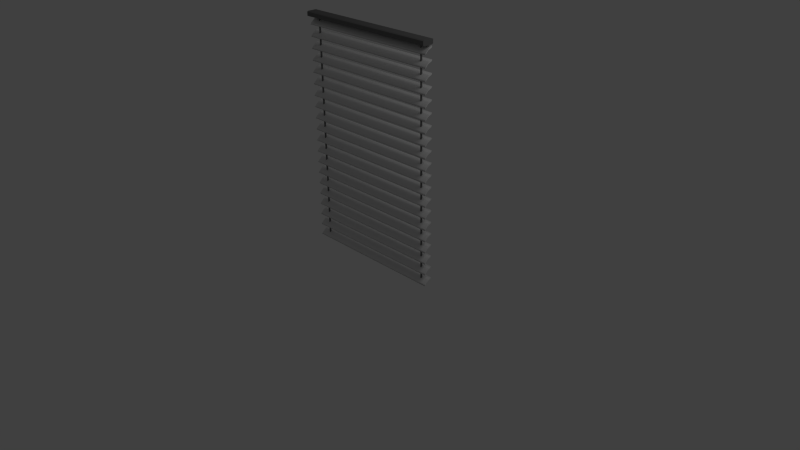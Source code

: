 # Source: Blinds.blend  (saved by Blender 2.72.0; exported with 4.5.12 LTS)
import bpy
from mathutils import Matrix  # noqa: F401  (used for matrix-valued properties, if any)

bpy.ops.wm.read_factory_settings(use_empty=True)
scene = bpy.context.scene
scene.name = 'Scene'

# ---- collections
col_collection_1 = bpy.data.collections.new('Collection 1'); scene.collection.children.link(col_collection_1)

# ---- materials (node trees are filled in below, after node groups)
mat_wood = bpy.data.materials.new('Wood')
mat_wood.alpha_threshold = 0.0
mat_wood.use_transparent_shadow = False
mat_wood.roughness = 0.5
mat_wood.line_color = (0.0, 0.0, 0.0, 1.0)
mat_grey_mid = bpy.data.materials.new('Grey_Mid')
mat_grey_mid.alpha_threshold = 0.0
mat_grey_mid.use_transparent_shadow = False
mat_grey_mid.diffuse_color = (0.1626, 0.1626, 0.1626, 1.0)
mat_grey_mid.roughness = 0.5
mat_grey_mid.line_color = (0.0, 0.0, 0.0, 1.0)

# ---- material node trees

# ---- world
world_world = bpy.data.worlds.new('World'); scene.world = world_world
world_world.color = (0.05088, 0.05088, 0.05088)
world_world.use_sun_shadow = False
world_world.sun_shadow_jitter_overblur = 0.0
world_world.cycles.sampling_method = 'MANUAL'
world_world.cycles.sample_map_resolution = 256

# ---- cameras
cam_camera = bpy.data.cameras.new('Camera')
cam_camera.clip_end = 100.0
cam_camera.lens = 35.0
cam_camera.sensor_width = 32.0
cam_camera.sensor_height = 18.0
cam_camera.ortho_scale = 7.314
cam_camera.dof.focus_distance = 0.0
cam_camera.dof.aperture_fstop = 128.0

# ---- lights
light_lamp = bpy.data.lights.new('Lamp', 'POINT')
light_lamp.transmission_factor = 0.0
light_lamp.cutoff_distance = 30.0
light_lamp.energy = 100.0
light_lamp.shadow_buffer_clip_start = 1.001
light_lamp.shadow_soft_size = 1.0
light_lamp.shadow_maximum_resolution = 0.006
light_lamp.use_absolute_resolution = True
light_lamp.cycles.use_multiple_importance_sampling = False

# ---- meshes
me_blinds = bpy.data.meshes.new('Blinds')
me_blinds.from_pydata([(0.9854, 0.02133, -0.04549), (0.9862, -0.04412, 0.05377), (-0.9862, -0.04412, 0.05377), (-0.9854, 0.02133, -0.04549), (0.9861, 0.04017, -0.0536), (0.9851, -0.02493, 0.04396), (-0.9851, -0.02493, 0.04396), (-0.9861, 0.04017, -0.0536), (0.9841, -0.0009841, 0.006559), (-0.9841, -0.0009841, 0.006559), (0.9849, 0.01781, -0.003672), (-0.9849, 0.01781, -0.003672), (0.9854, 0.1713, -0.04549), (0.9862, 0.1059, 0.05377), (-0.9862, 0.1059, 0.05377), (-0.9854, 0.1713, -0.04549), (0.9861, 0.1902, -0.0536), (0.9851, 0.1251, 0.04396), (-0.9851, 0.1251, 0.04396), (-0.9861, 0.1902, -0.0536), (0.9841, 0.149, 0.006559), (-0.9841, 0.149, 0.006559), (0.9849, 0.1678, -0.003672), (-0.9849, 0.1678, -0.003672), (0.9854, 0.3213, -0.04549), (0.9862, 0.2559, 0.05377), (-0.9862, 0.2559, 0.05377), (-0.9854, 0.3213, -0.04549), (0.9861, 0.3402, -0.0536), (0.9851, 0.2751, 0.04396), (-0.9851, 0.2751, 0.04396), (-0.9861, 0.3402, -0.0536), (0.9841, 0.299, 0.006559), (-0.9841, 0.299, 0.006559), (0.9849, 0.3178, -0.003672), (-0.9849, 0.3178, -0.003672), (0.9854, 0.4713, -0.04549), (0.9862, 0.4059, 0.05377), (-0.9862, 0.4059, 0.05377), (-0.9854, 0.4713, -0.04549), (0.9861, 0.4902, -0.0536), (0.9851, 0.4251, 0.04396), (-0.9851, 0.4251, 0.04396), (-0.9861, 0.4902, -0.0536), (0.9841, 0.449, 0.006559), (-0.9841, 0.449, 0.006559), (0.9849, 0.4678, -0.003672), (-0.9849, 0.4678, -0.003672), (0.9854, 0.6213, -0.04549), (0.9862, 0.5559, 0.05377), (-0.9862, 0.5559, 0.05377), (-0.9854, 0.6213, -0.04549), (0.9861, 0.6402, -0.0536), (0.9851, 0.5751, 0.04396), (-0.9851, 0.5751, 0.04396), (-0.9861, 0.6402, -0.0536), (0.9841, 0.599, 0.006559), (-0.9841, 0.599, 0.006559), (0.9849, 0.6178, -0.003672), (-0.9849, 0.6178, -0.003672), (0.9854, 0.7713, -0.04549), (0.9862, 0.7059, 0.05377), (-0.9862, 0.7059, 0.05377), (-0.9854, 0.7713, -0.04549), (0.9861, 0.7902, -0.0536), (0.9851, 0.7251, 0.04396), (-0.9851, 0.7251, 0.04396), (-0.9861, 0.7902, -0.0536), (0.9841, 0.749, 0.006559), (-0.9841, 0.749, 0.006559), (0.9849, 0.7678, -0.003672), (-0.9849, 0.7678, -0.003672), (0.9854, 0.9213, -0.04549), (0.9862, 0.8559, 0.05377), (-0.9862, 0.8559, 0.05377), (-0.9854, 0.9213, -0.04549), (0.9861, 0.9402, -0.0536), (0.9851, 0.8751, 0.04396), (-0.9851, 0.8751, 0.04396), (-0.9861, 0.9402, -0.0536), (0.9841, 0.899, 0.006559), (-0.9841, 0.899, 0.006559), (0.9849, 0.9178, -0.003672), (-0.9849, 0.9178, -0.003672), (0.9854, 1.071, -0.04549), (0.9862, 1.006, 0.05377), (-0.9862, 1.006, 0.05377), (-0.9854, 1.071, -0.04549), (0.9861, 1.09, -0.0536), (0.9851, 1.025, 0.04396), (-0.9851, 1.025, 0.04396), (-0.9861, 1.09, -0.0536), (0.9841, 1.049, 0.006559), (-0.9841, 1.049, 0.006559), (0.9849, 1.068, -0.003672), (-0.9849, 1.068, -0.003672), (0.9854, 1.221, -0.04549), (0.9862, 1.156, 0.05377), (-0.9862, 1.156, 0.05377), (-0.9854, 1.221, -0.04549), (0.9861, 1.24, -0.0536), (0.9851, 1.175, 0.04396), (-0.9851, 1.175, 0.04396), (-0.9861, 1.24, -0.0536), (0.9841, 1.199, 0.006559), (-0.9841, 1.199, 0.006559), (0.9849, 1.218, -0.003672), (-0.9849, 1.218, -0.003672), (0.9854, 1.371, -0.04549), (0.9862, 1.306, 0.05377), (-0.9862, 1.306, 0.05377), (-0.9854, 1.371, -0.04549), (0.9861, 1.39, -0.0536), (0.9851, 1.325, 0.04396), (-0.9851, 1.325, 0.04396), (-0.9861, 1.39, -0.0536), (0.9841, 1.349, 0.006559), (-0.9841, 1.349, 0.006559), (0.9849, 1.368, -0.003672), (-0.9849, 1.368, -0.003672), (0.9854, 1.521, -0.04549), (0.9862, 1.456, 0.05377), (-0.9862, 1.456, 0.05377), (-0.9854, 1.521, -0.04549), (0.9861, 1.54, -0.0536), (0.9851, 1.475, 0.04396), (-0.9851, 1.475, 0.04396), (-0.9861, 1.54, -0.0536), (0.9841, 1.499, 0.006559), (-0.9841, 1.499, 0.006559), (0.9849, 1.518, -0.003672), (-0.9849, 1.518, -0.003672), (0.9854, 1.671, -0.04549), (0.9862, 1.606, 0.05377), (-0.9862, 1.606, 0.05377), (-0.9854, 1.671, -0.04549), (0.9861, 1.69, -0.0536), (0.9851, 1.625, 0.04396), (-0.9851, 1.625, 0.04396), (-0.9861, 1.69, -0.0536), (0.9841, 1.649, 0.006559), (-0.9841, 1.649, 0.006559), (0.9849, 1.668, -0.003672), (-0.9849, 1.668, -0.003672), (0.9854, 1.821, -0.04549), (0.9862, 1.756, 0.05377), (-0.9862, 1.756, 0.05377), (-0.9854, 1.821, -0.04549), (0.9861, 1.84, -0.0536), (0.9851, 1.775, 0.04396), (-0.9851, 1.775, 0.04396), (-0.9861, 1.84, -0.0536), (0.9841, 1.799, 0.006559), (-0.9841, 1.799, 0.006559), (0.9849, 1.818, -0.003672), (-0.9849, 1.818, -0.003672), (0.9854, 1.971, -0.04549), (0.9862, 1.906, 0.05377), (-0.9862, 1.906, 0.05377), (-0.9854, 1.971, -0.04549), (0.9861, 1.99, -0.0536), (0.9851, 1.925, 0.04396), (-0.9851, 1.925, 0.04396), (-0.9861, 1.99, -0.0536), (0.9841, 1.949, 0.006559), (-0.9841, 1.949, 0.006559), (0.9849, 1.968, -0.003672), (-0.9849, 1.968, -0.003672), (0.9854, 2.121, -0.04549), (0.9862, 2.056, 0.05377), (-0.9862, 2.056, 0.05377), (-0.9854, 2.121, -0.04549), (0.9861, 2.14, -0.0536), (0.9851, 2.075, 0.04396), (-0.9851, 2.075, 0.04396), (-0.9861, 2.14, -0.0536), (0.9841, 2.099, 0.006559), (-0.9841, 2.099, 0.006559), (0.9849, 2.118, -0.003672), (-0.9849, 2.118, -0.003672), (0.9854, 2.271, -0.04549), (0.9862, 2.206, 0.05377), (-0.9862, 2.206, 0.05377), (-0.9854, 2.271, -0.04549), (0.9861, 2.29, -0.0536), (0.9851, 2.225, 0.04396), (-0.9851, 2.225, 0.04396), (-0.9861, 2.29, -0.0536), (0.9841, 2.249, 0.006559), (-0.9841, 2.249, 0.006559), (0.9849, 2.268, -0.003672), (-0.9849, 2.268, -0.003672), (0.9854, 2.421, -0.04549), (0.9862, 2.356, 0.05377), (-0.9862, 2.356, 0.05377), (-0.9854, 2.421, -0.04549), (0.9861, 2.44, -0.0536), (0.9851, 2.375, 0.04396), (-0.9851, 2.375, 0.04396), (-0.9861, 2.44, -0.0536), (0.9841, 2.399, 0.006559), (-0.9841, 2.399, 0.006559), (0.9849, 2.418, -0.003672), (-0.9849, 2.418, -0.003672), (0.9854, 2.571, -0.04549), (0.9862, 2.506, 0.05377), (-0.9862, 2.506, 0.05377), (-0.9854, 2.571, -0.04549), (0.9861, 2.59, -0.0536), (0.9851, 2.525, 0.04396), (-0.9851, 2.525, 0.04396), (-0.9861, 2.59, -0.0536), (0.9841, 2.549, 0.006559), (-0.9841, 2.549, 0.006559), (0.9849, 2.568, -0.003672), (-0.9849, 2.568, -0.003672), (0.9854, 2.721, -0.04549), (0.9862, 2.656, 0.05377), (-0.9862, 2.656, 0.05377), (-0.9854, 2.721, -0.04549), (0.9861, 2.74, -0.0536), (0.9851, 2.675, 0.04396), (-0.9851, 2.675, 0.04396), (-0.9861, 2.74, -0.0536), (0.9841, 2.699, 0.006559), (-0.9841, 2.699, 0.006559), (0.9849, 2.718, -0.003672), (-0.9849, 2.718, -0.003672), (0.9854, 2.871, -0.04549), (0.9862, 2.806, 0.05377), (-0.9862, 2.806, 0.05377), (-0.9854, 2.871, -0.04549), (0.9861, 2.89, -0.0536), (0.9851, 2.825, 0.04396), (-0.9851, 2.825, 0.04396), (-0.9861, 2.89, -0.0536), (0.9841, 2.849, 0.006559), (-0.9841, 2.849, 0.006559), (0.9849, 2.868, -0.003672), (-0.9849, 2.868, -0.003672), (-0.9917, 2.915, -0.0563), (-0.9917, 2.915, 0.08638), (-0.9917, 2.965, 0.08638), (-0.9917, 2.965, -0.0563), (0.9923, 2.907, -0.0419), (0.9923, 2.907, 0.07199), (-0.9917, 2.907, 0.07199), (-0.9917, 2.907, -0.0419), (0.9923, 2.965, 0.08959), (-0.9917, 2.965, 0.08959), (-0.9917, 2.915, 0.08959), (0.9923, 2.915, 0.08959), (0.9923, 2.973, -0.0419), (-0.9917, 2.973, -0.0419), (-0.9917, 2.973, 0.07199), (0.9923, 2.973, 0.07199), (0.9923, 2.915, 0.08638), (0.9923, 2.915, -0.0563), (0.9923, 2.965, -0.0563), (0.9923, 2.965, 0.08638), (0.9923, 2.915, -0.05951), (-0.9917, 2.915, -0.05951), (-0.9917, 2.965, -0.05951), (0.9923, 2.965, -0.05951), (-0.8801, -0.04431, 0.008163), (-0.8801, -0.04431, -0.008163), (-0.8638, -0.04431, -0.008163), (-0.8638, -0.04431, 0.008163), (-0.8801, -0.004704, 0.008163), (-0.8801, -0.004704, -0.008163), (-0.8638, -0.004704, -0.008163), (-0.8638, -0.004704, 0.008163), (-0.8801, 2.925, 0.008163), (-0.8801, 2.925, -0.008163), (-0.8638, 2.925, -0.008163), (-0.8638, 2.925, 0.008163), (0.8801, -0.04431, 0.008163), (0.8801, -0.04431, -0.008163), (0.8638, -0.04431, -0.008163), (0.8638, -0.04431, 0.008163), (0.8801, -0.004704, 0.008163), (0.8801, -0.004704, -0.008163), (0.8638, -0.004704, -0.008163), (0.8638, -0.004704, 0.008163), (0.8801, 2.925, 0.008163), (0.8801, 2.925, -0.008163), (0.8638, 2.925, -0.008163), (0.8638, 2.925, 0.008163)], [], [(8, 1, 2, 9), (10, 11, 6, 5), (8, 10, 5, 1), (1, 5, 6, 2), (9, 11, 7, 3), (4, 0, 3, 7), (0, 8, 9, 3), (4, 7, 11, 10), (0, 4, 10, 8), (2, 6, 11, 9), (20, 13, 14, 21), (22, 23, 18, 17), (20, 22, 17, 13), (13, 17, 18, 14), (21, 23, 19, 15), (16, 12, 15, 19), (12, 20, 21, 15), (16, 19, 23, 22), (12, 16, 22, 20), (14, 18, 23, 21), (32, 25, 26, 33), (34, 35, 30, 29), (32, 34, 29, 25), (25, 29, 30, 26), (33, 35, 31, 27), (28, 24, 27, 31), (24, 32, 33, 27), (28, 31, 35, 34), (24, 28, 34, 32), (26, 30, 35, 33), (44, 37, 38, 45), (46, 47, 42, 41), (44, 46, 41, 37), (37, 41, 42, 38), (45, 47, 43, 39), (40, 36, 39, 43), (36, 44, 45, 39), (40, 43, 47, 46), (36, 40, 46, 44), (38, 42, 47, 45), (56, 49, 50, 57), (58, 59, 54, 53), (56, 58, 53, 49), (49, 53, 54, 50), (57, 59, 55, 51), (52, 48, 51, 55), (48, 56, 57, 51), (52, 55, 59, 58), (48, 52, 58, 56), (50, 54, 59, 57), (68, 61, 62, 69), (70, 71, 66, 65), (68, 70, 65, 61), (61, 65, 66, 62), (69, 71, 67, 63), (64, 60, 63, 67), (60, 68, 69, 63), (64, 67, 71, 70), (60, 64, 70, 68), (62, 66, 71, 69), (80, 73, 74, 81), (82, 83, 78, 77), (80, 82, 77, 73), (73, 77, 78, 74), (81, 83, 79, 75), (76, 72, 75, 79), (72, 80, 81, 75), (76, 79, 83, 82), (72, 76, 82, 80), (74, 78, 83, 81), (92, 85, 86, 93), (94, 95, 90, 89), (92, 94, 89, 85), (85, 89, 90, 86), (93, 95, 91, 87), (88, 84, 87, 91), (84, 92, 93, 87), (88, 91, 95, 94), (84, 88, 94, 92), (86, 90, 95, 93), (104, 97, 98, 105), (106, 107, 102, 101), (104, 106, 101, 97), (97, 101, 102, 98), (105, 107, 103, 99), (100, 96, 99, 103), (96, 104, 105, 99), (100, 103, 107, 106), (96, 100, 106, 104), (98, 102, 107, 105), (116, 109, 110, 117), (118, 119, 114, 113), (116, 118, 113, 109), (109, 113, 114, 110), (117, 119, 115, 111), (112, 108, 111, 115), (108, 116, 117, 111), (112, 115, 119, 118), (108, 112, 118, 116), (110, 114, 119, 117), (128, 121, 122, 129), (130, 131, 126, 125), (128, 130, 125, 121), (121, 125, 126, 122), (129, 131, 127, 123), (124, 120, 123, 127), (120, 128, 129, 123), (124, 127, 131, 130), (120, 124, 130, 128), (122, 126, 131, 129), (140, 133, 134, 141), (142, 143, 138, 137), (140, 142, 137, 133), (133, 137, 138, 134), (141, 143, 139, 135), (136, 132, 135, 139), (132, 140, 141, 135), (136, 139, 143, 142), (132, 136, 142, 140), (134, 138, 143, 141), (152, 145, 146, 153), (154, 155, 150, 149), (152, 154, 149, 145), (145, 149, 150, 146), (153, 155, 151, 147), (148, 144, 147, 151), (144, 152, 153, 147), (148, 151, 155, 154), (144, 148, 154, 152), (146, 150, 155, 153), (164, 157, 158, 165), (166, 167, 162, 161), (164, 166, 161, 157), (157, 161, 162, 158), (165, 167, 163, 159), (160, 156, 159, 163), (156, 164, 165, 159), (160, 163, 167, 166), (156, 160, 166, 164), (158, 162, 167, 165), (176, 169, 170, 177), (178, 179, 174, 173), (176, 178, 173, 169), (169, 173, 174, 170), (177, 179, 175, 171), (172, 168, 171, 175), (168, 176, 177, 171), (172, 175, 179, 178), (168, 172, 178, 176), (170, 174, 179, 177), (188, 181, 182, 189), (190, 191, 186, 185), (188, 190, 185, 181), (181, 185, 186, 182), (189, 191, 187, 183), (184, 180, 183, 187), (180, 188, 189, 183), (184, 187, 191, 190), (180, 184, 190, 188), (182, 186, 191, 189), (200, 193, 194, 201), (202, 203, 198, 197), (200, 202, 197, 193), (193, 197, 198, 194), (201, 203, 199, 195), (196, 192, 195, 199), (192, 200, 201, 195), (196, 199, 203, 202), (192, 196, 202, 200), (194, 198, 203, 201), (212, 205, 206, 213), (214, 215, 210, 209), (212, 214, 209, 205), (205, 209, 210, 206), (213, 215, 211, 207), (208, 204, 207, 211), (204, 212, 213, 207), (208, 211, 215, 214), (204, 208, 214, 212), (206, 210, 215, 213), (224, 217, 218, 225), (226, 227, 222, 221), (224, 226, 221, 217), (217, 221, 222, 218), (225, 227, 223, 219), (220, 216, 219, 223), (216, 224, 225, 219), (220, 223, 227, 226), (216, 220, 226, 224), (218, 222, 227, 225), (236, 229, 230, 237), (238, 239, 234, 233), (236, 238, 233, 229), (229, 233, 234, 230), (237, 239, 235, 231), (232, 228, 231, 235), (228, 236, 237, 231), (232, 235, 239, 238), (228, 232, 238, 236), (230, 234, 239, 237), (240, 241, 242, 243), (244, 245, 246, 247), (248, 249, 250, 251), (252, 253, 254, 255), (256, 257, 258, 259), (260, 261, 262, 263), (247, 246, 241, 240), (250, 249, 242, 241), (254, 253, 243, 242), (262, 261, 240, 243), (257, 256, 245, 244), (251, 250, 246, 245), (261, 260, 244, 247), (255, 254, 249, 248), (256, 259, 248, 251), (263, 262, 253, 252), (259, 258, 252, 255), (260, 263, 258, 257), (258, 263, 252), (253, 262, 243), (254, 242, 249), (255, 248, 259), (251, 245, 256), (250, 241, 246), (247, 240, 261), (257, 244, 260), (268, 269, 265, 264), (269, 270, 266, 265), (270, 271, 267, 266), (271, 268, 264, 267), (264, 265, 266, 267), (275, 272, 268, 271), (275, 274, 273, 272), (273, 274, 270, 269), (272, 273, 269, 268), (274, 275, 271, 270), (280, 276, 277, 281), (281, 277, 278, 282), (282, 278, 279, 283), (283, 279, 276, 280), (276, 277, 278, 279), (287, 283, 280, 284), (287, 286, 285, 284), (285, 281, 282, 286), (284, 280, 281, 285), (286, 282, 283, 287)])
me_blinds.polygons.foreach_set('use_smooth', [1, 1, 0, 1, 0, 1, 1, 1, 0, 0, 1, 1, 0, 1, 0, 1, 1, 1, 0, 0, 1, 1, 0, 1, 0, 1, 1, 1, 0, 0, 1, 1, 0, 1, 0, 1, 1, 1, 0, 0, 1, 1, 0, 1, 0, 1, 1, 1, 0, 0, 1, 1, 0, 1, 0, 1, 1, 1, 0, 0, 1, 1, 0, 1, 0, 1, 1, 1, 0, 0, 1, 1, 0, 1, 0, 1, 1, 1, 0, 0, 1, 1, 0, 1, 0, 1, 1, 1, 0, 0, 1, 1, 0, 1, 0, 1, 1, 1, 0, 0, 1, 1, 0, 1, 0, 1, 1, 1, 0, 0, 1, 1, 0, 1, 0, 1, 1, 1, 0, 0, 1, 1, 0, 1, 0, 1, 1, 1, 0, 0, 1, 1, 0, 1, 0, 1, 1, 1, 0, 0, 1, 1, 0, 1, 0, 1, 1, 1, 0, 0, 1, 1, 0, 1, 0, 1, 1, 1, 0, 0, 1, 1, 0, 1, 0, 1, 1, 1, 0, 0, 1, 1, 0, 1, 0, 1, 1, 1, 0, 0, 1, 1, 0, 1, 0, 1, 1, 1, 0, 0, 1, 1, 0, 1, 0, 1, 1, 1, 0, 0, 0, 0, 0, 0, 0, 0, 0, 0, 0, 0, 0, 0, 0, 0, 0, 0, 0, 0, 0, 0, 0, 0, 0, 0, 0, 0, 0, 0, 0, 0, 0, 0, 0, 0, 0, 0, 0, 0, 0, 0, 0, 0, 0, 0, 0, 0])
me_blinds.polygons.foreach_set('material_index', [0, 0, 0, 0, 0, 0, 0, 0, 0, 0, 0, 0, 0, 0, 0, 0, 0, 0, 0, 0, 0, 0, 0, 0, 0, 0, 0, 0, 0, 0, 0, 0, 0, 0, 0, 0, 0, 0, 0, 0, 0, 0, 0, 0, 0, 0, 0, 0, 0, 0, 0, 0, 0, 0, 0, 0, 0, 0, 0, 0, 0, 0, 0, 0, 0, 0, 0, 0, 0, 0, 0, 0, 0, 0, 0, 0, 0, 0, 0, 0, 0, 0, 0, 0, 0, 0, 0, 0, 0, 0, 0, 0, 0, 0, 0, 0, 0, 0, 0, 0, 0, 0, 0, 0, 0, 0, 0, 0, 0, 0, 0, 0, 0, 0, 0, 0, 0, 0, 0, 0, 0, 0, 0, 0, 0, 0, 0, 0, 0, 0, 0, 0, 0, 0, 0, 0, 0, 0, 0, 0, 0, 0, 0, 0, 0, 0, 0, 0, 0, 0, 0, 0, 0, 0, 0, 0, 0, 0, 0, 0, 0, 0, 0, 0, 0, 0, 0, 0, 0, 0, 0, 0, 0, 0, 0, 0, 0, 0, 0, 0, 0, 0, 0, 0, 0, 0, 0, 0, 0, 0, 0, 0, 0, 0, 0, 0, 0, 0, 0, 0, 1, 1, 1, 1, 1, 1, 1, 1, 1, 1, 1, 1, 1, 1, 1, 1, 1, 1, 1, 1, 1, 1, 1, 1, 1, 1, 1, 1, 1, 1, 1, 1, 1, 1, 1, 1, 1, 1, 1, 1, 1, 1, 1, 1, 1, 1])
_k = set([(0, 4), (0, 8), (1, 5), (1, 8), (2, 6), (2, 9), (3, 7), (3, 9), (4, 10), (5, 10), (6, 11), (7, 11), (8, 10), (9, 11), (12, 16), (12, 20), (13, 17), (13, 20), (14, 18), (14, 21), (15, 19), (15, 21), (16, 22), (17, 22), (18, 23), (19, 23), (20, 22), (21, 23), (24, 28), (24, 32), (25, 29), (25, 32), (26, 30), (26, 33), (27, 31), (27, 33), (28, 34), (29, 34), (30, 35), (31, 35), (32, 34), (33, 35), (36, 40), (36, 44), (37, 41), (37, 44), (38, 42), (38, 45), (39, 43), (39, 45), (40, 46), (41, 46), (42, 47), (43, 47), (44, 46), (45, 47), (48, 52), (48, 56), (49, 53), (49, 56), (50, 54), (50, 57), (51, 55), (51, 57), (52, 58), (53, 58), (54, 59), (55, 59), (56, 58), (57, 59), (60, 64), (60, 68), (61, 65), (61, 68), (62, 66), (62, 69), (63, 67), (63, 69), (64, 70), (65, 70), (66, 71), (67, 71), (68, 70), (69, 71), (72, 76), (72, 80), (73, 77), (73, 80), (74, 78), (74, 81), (75, 79), (75, 81), (76, 82), (77, 82), (78, 83), (79, 83), (80, 82), (81, 83), (84, 88), (84, 92), (85, 89), (85, 92), (86, 90), (86, 93), (87, 91), (87, 93), (88, 94), (89, 94), (90, 95), (91, 95), (92, 94), (93, 95), (96, 100), (96, 104), (97, 101), (97, 104), (98, 102), (98, 105), (99, 103), (99, 105), (100, 106), (101, 106), (102, 107), (103, 107), (104, 106), (105, 107), (108, 112), (108, 116), (109, 113), (109, 116), (110, 114), (110, 117), (111, 115), (111, 117), (112, 118), (113, 118), (114, 119), (115, 119), (116, 118), (117, 119), (120, 124), (120, 128), (121, 125), (121, 128), (122, 126), (122, 129), (123, 127), (123, 129), (124, 130), (125, 130), (126, 131), (127, 131), (128, 130), (129, 131), (132, 136), (132, 140), (133, 137), (133, 140), (134, 138), (134, 141), (135, 139), (135, 141), (136, 142), (137, 142), (138, 143), (139, 143), (140, 142), (141, 143), (144, 148), (144, 152), (145, 149), (145, 152), (146, 150), (146, 153), (147, 151), (147, 153), (148, 154), (149, 154), (150, 155), (151, 155), (152, 154), (153, 155), (156, 160), (156, 164), (157, 161), (157, 164), (158, 162), (158, 165), (159, 163), (159, 165), (160, 166), (161, 166), (162, 167), (163, 167), (164, 166), (165, 167), (168, 172), (168, 176), (169, 173), (169, 176), (170, 174), (170, 177), (171, 175), (171, 177), (172, 178), (173, 178), (174, 179), (175, 179), (176, 178), (177, 179), (180, 184), (180, 188), (181, 185), (181, 188), (182, 186), (182, 189), (183, 187), (183, 189), (184, 190), (185, 190), (186, 191), (187, 191), (188, 190), (189, 191), (192, 196), (192, 200), (193, 197), (193, 200), (194, 198), (194, 201), (195, 199), (195, 201), (196, 202), (197, 202), (198, 203), (199, 203), (200, 202), (201, 203), (204, 208), (204, 212), (205, 209), (205, 212), (206, 210), (206, 213), (207, 211), (207, 213), (208, 214), (209, 214), (210, 215), (211, 215), (212, 214), (213, 215), (216, 220), (216, 224), (217, 221), (217, 224), (218, 222), (218, 225), (219, 223), (219, 225), (220, 226), (221, 226), (222, 227), (223, 227), (224, 226), (225, 227), (228, 232), (228, 236), (229, 233), (229, 236), (230, 234), (230, 237), (231, 235), (231, 237), (232, 238), (233, 238), (234, 239), (235, 239), (236, 238), (237, 239), (264, 265), (264, 267), (264, 268), (265, 266), (265, 269), (266, 267), (266, 270), (267, 271), (268, 269), (268, 271), (268, 272), (269, 270), (269, 273), (270, 271), (270, 274), (271, 275), (272, 273), (272, 275), (273, 274), (274, 275), (276, 277), (276, 279), (276, 280), (277, 278), (277, 281), (278, 279), (278, 282), (279, 283), (280, 281), (280, 283), (280, 284), (281, 282), (281, 285), (282, 283), (282, 286), (283, 287), (284, 285), (284, 287), (285, 286), (286, 287)])
me_blinds.attributes.new('sharp_edge', 'BOOLEAN', 'EDGE').data.foreach_set('value', [ (min(e.vertices), max(e.vertices)) in _k for e in me_blinds.edges])
_uv = me_blinds.uv_layers.new(name='UVMap')
_uv.uv.foreach_set('vector', [0.04621, 0.009939, 0.08071, 0.009939, 0.08071, 0.9702, 0.04622, 0.9702, 0.1289, 0.009939, 0.1289, 0.9702, 0.0961, 0.9702, 0.0961, 0.009939, 0.1847, 0.9357, 0.1953, 0.9246, 0.1953, 0.9574, 0.1866, 0.9702, 0.08071, 0.009939, 0.0961, 0.009939, 0.0961, 0.9702, 0.08071, 0.9702, 0.1859, 0.8614, 0.1753, 0.8503, 0.1866, 0.8215, 0.1953, 0.8343, 0.1599, 0.009939, 0.1753, 0.009939, 0.1753, 0.9702, 0.1599, 0.9702, 0.01747, 0.009939, 0.04621, 0.009939, 0.04622, 0.9702, 0.01748, 0.9702, 0.1599, 0.009939, 0.1599, 0.9702, 0.1289, 0.9702, 0.1289, 0.009939, 0.1753, 0.9086, 0.1839, 0.8958, 0.1953, 0.9246, 0.1847, 0.9357, 0.1839, 0.8958, 0.1753, 0.8831, 0.1753, 0.8503, 0.1859, 0.8614, 0.04621, 0.009939, 0.08071, 0.009939, 0.08071, 0.9702, 0.04622, 0.9702, 0.1289, 0.009939, 0.1289, 0.9702, 0.0961, 0.9702, 0.0961, 0.009939, 0.1847, 0.9357, 0.1953, 0.9246, 0.1953, 0.9574, 0.1866, 0.9702, 0.08071, 0.009939, 0.0961, 0.009939, 0.0961, 0.9702, 0.08071, 0.9702, 0.1859, 0.8614, 0.1753, 0.8503, 0.1866, 0.8215, 0.1953, 0.8343, 0.1599, 0.009939, 0.1753, 0.009939, 0.1753, 0.9702, 0.1599, 0.9702, 0.01747, 0.009939, 0.04621, 0.009939, 0.04622, 0.9702, 0.01748, 0.9702, 0.1599, 0.009939, 0.1599, 0.9702, 0.1289, 0.9702, 0.1289, 0.009939, 0.1753, 0.9086, 0.1839, 0.8958, 0.1953, 0.9246, 0.1847, 0.9357, 0.1839, 0.8958, 0.1753, 0.8831, 0.1753, 0.8503, 0.1859, 0.8614, 0.04621, 0.009939, 0.08071, 0.009939, 0.08071, 0.9702, 0.04622, 0.9702, 0.1289, 0.009939, 0.1289, 0.9702, 0.0961, 0.9702, 0.0961, 0.009939, 0.1847, 0.9357, 0.1953, 0.9246, 0.1953, 0.9574, 0.1866, 0.9702, 0.08071, 0.009939, 0.0961, 0.009939, 0.0961, 0.9702, 0.08071, 0.9702, 0.1859, 0.8614, 0.1753, 0.8503, 0.1866, 0.8215, 0.1953, 0.8343, 0.1599, 0.009939, 0.1753, 0.009939, 0.1753, 0.9702, 0.1599, 0.9702, 0.01747, 0.009939, 0.04621, 0.009939, 0.04622, 0.9702, 0.01748, 0.9702, 0.1599, 0.009939, 0.1599, 0.9702, 0.1289, 0.9702, 0.1289, 0.009939, 0.1753, 0.9086, 0.1839, 0.8958, 0.1953, 0.9246, 0.1847, 0.9357, 0.1839, 0.8958, 0.1753, 0.8831, 0.1753, 0.8503, 0.1859, 0.8614, 0.04621, 0.009939, 0.08071, 0.009939, 0.08071, 0.9702, 0.04622, 0.9702, 0.1289, 0.009939, 0.1289, 0.9702, 0.0961, 0.9702, 0.0961, 0.009939, 0.1847, 0.9357, 0.1953, 0.9246, 0.1953, 0.9574, 0.1866, 0.9702, 0.08071, 0.009939, 0.0961, 0.009939, 0.0961, 0.9702, 0.08071, 0.9702, 0.1859, 0.8614, 0.1753, 0.8503, 0.1866, 0.8215, 0.1953, 0.8343, 0.1599, 0.009939, 0.1753, 0.009939, 0.1753, 0.9702, 0.1599, 0.9702, 0.01747, 0.009939, 0.04621, 0.009939, 0.04622, 0.9702, 0.01748, 0.9702, 0.1599, 0.009939, 0.1599, 0.9702, 0.1289, 0.9702, 0.1289, 0.009939, 0.1753, 0.9086, 0.1839, 0.8958, 0.1953, 0.9246, 0.1847, 0.9357, 0.1839, 0.8958, 0.1753, 0.8831, 0.1753, 0.8503, 0.1859, 0.8614, 0.04621, 0.009939, 0.08071, 0.009939, 0.08071, 0.9702, 0.04622, 0.9702, 0.1289, 0.009939, 0.1289, 0.9702, 0.0961, 0.9702, 0.0961, 0.009939, 0.1847, 0.9357, 0.1953, 0.9246, 0.1953, 0.9574, 0.1866, 0.9702, 0.08071, 0.009939, 0.0961, 0.009939, 0.0961, 0.9702, 0.08071, 0.9702, 0.1859, 0.8614, 0.1753, 0.8503, 0.1866, 0.8215, 0.1953, 0.8343, 0.1599, 0.009939, 0.1753, 0.009939, 0.1753, 0.9702, 0.1599, 0.9702, 0.01747, 0.009939, 0.04621, 0.009939, 0.04622, 0.9702, 0.01748, 0.9702, 0.1599, 0.009939, 0.1599, 0.9702, 0.1289, 0.9702, 0.1289, 0.009939, 0.1753, 0.9086, 0.1839, 0.8958, 0.1953, 0.9246, 0.1847, 0.9357, 0.1839, 0.8958, 0.1753, 0.8831, 0.1753, 0.8503, 0.1859, 0.8614, 0.04621, 0.009939, 0.08071, 0.009939, 0.08071, 0.9702, 0.04622, 0.9702, 0.1289, 0.009939, 0.1289, 0.9702, 0.0961, 0.9702, 0.0961, 0.009939, 0.1847, 0.9357, 0.1953, 0.9246, 0.1953, 0.9574, 0.1866, 0.9702, 0.08071, 0.009939, 0.0961, 0.009939, 0.0961, 0.9702, 0.08071, 0.9702, 0.1859, 0.8614, 0.1753, 0.8503, 0.1866, 0.8215, 0.1953, 0.8343, 0.1599, 0.009939, 0.1753, 0.009939, 0.1753, 0.9702, 0.1599, 0.9702, 0.01747, 0.009939, 0.04621, 0.009939, 0.04622, 0.9702, 0.01748, 0.9702, 0.1599, 0.009939, 0.1599, 0.9702, 0.1289, 0.9702, 0.1289, 0.009939, 0.1753, 0.9086, 0.1839, 0.8958, 0.1953, 0.9246, 0.1847, 0.9357, 0.1839, 0.8958, 0.1753, 0.8831, 0.1753, 0.8503, 0.1859, 0.8614, 0.04621, 0.009939, 0.08071, 0.009939, 0.08071, 0.9702, 0.04622, 0.9702, 0.1289, 0.009939, 0.1289, 0.9702, 0.0961, 0.9702, 0.0961, 0.009939, 0.1847, 0.9357, 0.1953, 0.9246, 0.1953, 0.9574, 0.1866, 0.9702, 0.08071, 0.009939, 0.0961, 0.009939, 0.0961, 0.9702, 0.08071, 0.9702, 0.1859, 0.8614, 0.1753, 0.8503, 0.1866, 0.8215, 0.1953, 0.8343, 0.1599, 0.009939, 0.1753, 0.009939, 0.1753, 0.9702, 0.1599, 0.9702, 0.01747, 0.009939, 0.04621, 0.009939, 0.04622, 0.9702, 0.01748, 0.9702, 0.1599, 0.009939, 0.1599, 0.9702, 0.1289, 0.9702, 0.1289, 0.009939, 0.1753, 0.9086, 0.1839, 0.8958, 0.1953, 0.9246, 0.1847, 0.9357, 0.1839, 0.8958, 0.1753, 0.8831, 0.1753, 0.8503, 0.1859, 0.8614, 0.04621, 0.009939, 0.08071, 0.009939, 0.08071, 0.9702, 0.04622, 0.9702, 0.1289, 0.009939, 0.1289, 0.9702, 0.0961, 0.9702, 0.0961, 0.009939, 0.1847, 0.9357, 0.1953, 0.9246, 0.1953, 0.9574, 0.1866, 0.9702, 0.08071, 0.009939, 0.0961, 0.009939, 0.0961, 0.9702, 0.08071, 0.9702, 0.1859, 0.8614, 0.1753, 0.8503, 0.1866, 0.8215, 0.1953, 0.8343, 0.1599, 0.009939, 0.1753, 0.009939, 0.1753, 0.9702, 0.1599, 0.9702, 0.01747, 0.009939, 0.04621, 0.009939, 0.04622, 0.9702, 0.01748, 0.9702, 0.1599, 0.009939, 0.1599, 0.9702, 0.1289, 0.9702, 0.1289, 0.009939, 0.1753, 0.9086, 0.1839, 0.8958, 0.1953, 0.9246, 0.1847, 0.9357, 0.1839, 0.8958, 0.1753, 0.8831, 0.1753, 0.8503, 0.1859, 0.8614, 0.04621, 0.009939, 0.08071, 0.009939, 0.08071, 0.9702, 0.04622, 0.9702, 0.1289, 0.009939, 0.1289, 0.9702, 0.0961, 0.9702, 0.0961, 0.009939, 0.1847, 0.9357, 0.1953, 0.9246, 0.1953, 0.9574, 0.1866, 0.9702, 0.08071, 0.009939, 0.0961, 0.009939, 0.0961, 0.9702, 0.08071, 0.9702, 0.1859, 0.8614, 0.1753, 0.8503, 0.1866, 0.8215, 0.1953, 0.8343, 0.1599, 0.009939, 0.1753, 0.009939, 0.1753, 0.9702, 0.1599, 0.9702, 0.01747, 0.009939, 0.04621, 0.009939, 0.04622, 0.9702, 0.01748, 0.9702, 0.1599, 0.009939, 0.1599, 0.9702, 0.1289, 0.9702, 0.1289, 0.009939, 0.1753, 0.9086, 0.1839, 0.8958, 0.1953, 0.9246, 0.1847, 0.9357, 0.1839, 0.8958, 0.1753, 0.8831, 0.1753, 0.8503, 0.1859, 0.8614, 0.04621, 0.009939, 0.08071, 0.009939, 0.08071, 0.9702, 0.04622, 0.9702, 0.1289, 0.009939, 0.1289, 0.9702, 0.0961, 0.9702, 0.0961, 0.009939, 0.1847, 0.9357, 0.1953, 0.9246, 0.1953, 0.9574, 0.1866, 0.9702, 0.08071, 0.009939, 0.0961, 0.009939, 0.0961, 0.9702, 0.08071, 0.9702, 0.1859, 0.8614, 0.1753, 0.8503, 0.1866, 0.8215, 0.1953, 0.8343, 0.1599, 0.009939, 0.1753, 0.009939, 0.1753, 0.9702, 0.1599, 0.9702, 0.01747, 0.009939, 0.04621, 0.009939, 0.04622, 0.9702, 0.01748, 0.9702, 0.1599, 0.009939, 0.1599, 0.9702, 0.1289, 0.9702, 0.1289, 0.009939, 0.1753, 0.9086, 0.1839, 0.8958, 0.1953, 0.9246, 0.1847, 0.9357, 0.1839, 0.8958, 0.1753, 0.8831, 0.1753, 0.8503, 0.1859, 0.8614, 0.04621, 0.009939, 0.08071, 0.009939, 0.08071, 0.9702, 0.04622, 0.9702, 0.1289, 0.009939, 0.1289, 0.9702, 0.0961, 0.9702, 0.0961, 0.009939, 0.1847, 0.9357, 0.1953, 0.9246, 0.1953, 0.9574, 0.1866, 0.9702, 0.08071, 0.009939, 0.0961, 0.009939, 0.0961, 0.9702, 0.08071, 0.9702, 0.1859, 0.8614, 0.1753, 0.8503, 0.1866, 0.8215, 0.1953, 0.8343, 0.1599, 0.009939, 0.1753, 0.009939, 0.1753, 0.9702, 0.1599, 0.9702, 0.01747, 0.009939, 0.04621, 0.009939, 0.04622, 0.9702, 0.01748, 0.9702, 0.1599, 0.009939, 0.1599, 0.9702, 0.1289, 0.9702, 0.1289, 0.009939, 0.1753, 0.9086, 0.1839, 0.8958, 0.1953, 0.9246, 0.1847, 0.9357, 0.1839, 0.8958, 0.1753, 0.8831, 0.1753, 0.8503, 0.1859, 0.8614, 0.04621, 0.009939, 0.08071, 0.009939, 0.08071, 0.9702, 0.04622, 0.9702, 0.1289, 0.009939, 0.1289, 0.9702, 0.0961, 0.9702, 0.0961, 0.009939, 0.1847, 0.9357, 0.1953, 0.9246, 0.1953, 0.9574, 0.1866, 0.9702, 0.08071, 0.009939, 0.0961, 0.009939, 0.0961, 0.9702, 0.08071, 0.9702, 0.1859, 0.8614, 0.1753, 0.8503, 0.1866, 0.8215, 0.1953, 0.8343, 0.1599, 0.009939, 0.1753, 0.009939, 0.1753, 0.9702, 0.1599, 0.9702, 0.01747, 0.009939, 0.04621, 0.009939, 0.04622, 0.9702, 0.01748, 0.9702, 0.1599, 0.009939, 0.1599, 0.9702, 0.1289, 0.9702, 0.1289, 0.009939, 0.1753, 0.9086, 0.1839, 0.8958, 0.1953, 0.9246, 0.1847, 0.9357, 0.1839, 0.8958, 0.1753, 0.8831, 0.1753, 0.8503, 0.1859, 0.8614, 0.04621, 0.009939, 0.08071, 0.009939, 0.08071, 0.9702, 0.04622, 0.9702, 0.1289, 0.009939, 0.1289, 0.9702, 0.0961, 0.9702, 0.0961, 0.009939, 0.1847, 0.9357, 0.1953, 0.9246, 0.1953, 0.9574, 0.1866, 0.9702, 0.08071, 0.009939, 0.0961, 0.009939, 0.0961, 0.9702, 0.08071, 0.9702, 0.1859, 0.8614, 0.1753, 0.8503, 0.1866, 0.8215, 0.1953, 0.8343, 0.1599, 0.009939, 0.1753, 0.009939, 0.1753, 0.9702, 0.1599, 0.9702, 0.01747, 0.009939, 0.04621, 0.009939, 0.04622, 0.9702, 0.01748, 0.9702, 0.1599, 0.009939, 0.1599, 0.9702, 0.1289, 0.9702, 0.1289, 0.009939, 0.1753, 0.9086, 0.1839, 0.8958, 0.1953, 0.9246, 0.1847, 0.9357, 0.1839, 0.8958, 0.1753, 0.8831, 0.1753, 0.8503, 0.1859, 0.8614, 0.04621, 0.009939, 0.08071, 0.009939, 0.08071, 0.9702, 0.04622, 0.9702, 0.1289, 0.009939, 0.1289, 0.9702, 0.0961, 0.9702, 0.0961, 0.009939, 0.1847, 0.9357, 0.1953, 0.9246, 0.1953, 0.9574, 0.1866, 0.9702, 0.08071, 0.009939, 0.0961, 0.009939, 0.0961, 0.9702, 0.08071, 0.9702, 0.1859, 0.8614, 0.1753, 0.8503, 0.1866, 0.8215, 0.1953, 0.8343, 0.1599, 0.009939, 0.1753, 0.009939, 0.1753, 0.9702, 0.1599, 0.9702, 0.01747, 0.009939, 0.04621, 0.009939, 0.04622, 0.9702, 0.01748, 0.9702, 0.1599, 0.009939, 0.1599, 0.9702, 0.1289, 0.9702, 0.1289, 0.009939, 0.1753, 0.9086, 0.1839, 0.8958, 0.1953, 0.9246, 0.1847, 0.9357, 0.1839, 0.8958, 0.1753, 0.8831, 0.1753, 0.8503, 0.1859, 0.8614, 0.04621, 0.009939, 0.08071, 0.009939, 0.08071, 0.9702, 0.04622, 0.9702, 0.1289, 0.009939, 0.1289, 0.9702, 0.0961, 0.9702, 0.0961, 0.009939, 0.1847, 0.9357, 0.1953, 0.9246, 0.1953, 0.9574, 0.1866, 0.9702, 0.08071, 0.009939, 0.0961, 0.009939, 0.0961, 0.9702, 0.08071, 0.9702, 0.1859, 0.8614, 0.1753, 0.8503, 0.1866, 0.8215, 0.1953, 0.8343, 0.1599, 0.009939, 0.1753, 0.009939, 0.1753, 0.9702, 0.1599, 0.9702, 0.01747, 0.009939, 0.04621, 0.009939, 0.04622, 0.9702, 0.01748, 0.9702, 0.1599, 0.009939, 0.1599, 0.9702, 0.1289, 0.9702, 0.1289, 0.009939, 0.1753, 0.9086, 0.1839, 0.8958, 0.1953, 0.9246, 0.1847, 0.9357, 0.1839, 0.8958, 0.1753, 0.8831, 0.1753, 0.8503, 0.1859, 0.8614, 0.04621, 0.009939, 0.08071, 0.009939, 0.08071, 0.9702, 0.04622, 0.9702, 0.1289, 0.009939, 0.1289, 0.9702, 0.0961, 0.9702, 0.0961, 0.009939, 0.1847, 0.9357, 0.1953, 0.9246, 0.1953, 0.9574, 0.1866, 0.9702, 0.08071, 0.009939, 0.0961, 0.009939, 0.0961, 0.9702, 0.08071, 0.9702, 0.1859, 0.8614, 0.1753, 0.8503, 0.1866, 0.8215, 0.1953, 0.8343, 0.1599, 0.009939, 0.1753, 0.009939, 0.1753, 0.9702, 0.1599, 0.9702, 0.01747, 0.009939, 0.04621, 0.009939, 0.04622, 0.9702, 0.01748, 0.9702, 0.1599, 0.009939, 0.1599, 0.9702, 0.1289, 0.9702, 0.1289, 0.009939, 0.1753, 0.9086, 0.1839, 0.8958, 0.1953, 0.9246, 0.1847, 0.9357, 0.1839, 0.8958, 0.1753, 0.8831, 0.1753, 0.8503, 0.1859, 0.8614, 0.04621, 0.009939, 0.08071, 0.009939, 0.08071, 0.9702, 0.04622, 0.9702, 0.1289, 0.009939, 0.1289, 0.9702, 0.0961, 0.9702, 0.0961, 0.009939, 0.1847, 0.9357, 0.1953, 0.9246, 0.1953, 0.9574, 0.1866, 0.9702, 0.08071, 0.009939, 0.0961, 0.009939, 0.0961, 0.9702, 0.08071, 0.9702, 0.1859, 0.8614, 0.1753, 0.8503, 0.1866, 0.8215, 0.1953, 0.8343, 0.1599, 0.009939, 0.1753, 0.009939, 0.1753, 0.9702, 0.1599, 0.9702, 0.01747, 0.009939, 0.04621, 0.009939, 0.04622, 0.9702, 0.01748, 0.9702, 0.1599, 0.009939, 0.1599, 0.9702, 0.1289, 0.9702, 0.1289, 0.009939, 0.1753, 0.9086, 0.1839, 0.8958, 0.1953, 0.9246, 0.1847, 0.9357, 0.1839, 0.8958, 0.1753, 0.8831, 0.1753, 0.8503, 0.1859, 0.8614, 0.04621, 0.009939, 0.08071, 0.009939, 0.08071, 0.9702, 0.04622, 0.9702, 0.1289, 0.009939, 0.1289, 0.9702, 0.0961, 0.9702, 0.0961, 0.009939, 0.1847, 0.9357, 0.1953, 0.9246, 0.1953, 0.9574, 0.1866, 0.9702, 0.08071, 0.009939, 0.0961, 0.009939, 0.0961, 0.9702, 0.08071, 0.9702, 0.1859, 0.8614, 0.1753, 0.8503, 0.1866, 0.8215, 0.1953, 0.8343, 0.1599, 0.009939, 0.1753, 0.009939, 0.1753, 0.9702, 0.1599, 0.9702, 0.01747, 0.009939, 0.04621, 0.009939, 0.04622, 0.9702, 0.01748, 0.9702, 0.1599, 0.009939, 0.1599, 0.9702, 0.1289, 0.9702, 0.1289, 0.009939, 0.1753, 0.9086, 0.1839, 0.8958, 0.1953, 0.9246, 0.1847, 0.9357, 0.1839, 0.8958, 0.1753, 0.8831, 0.1753, 0.8503, 0.1859, 0.8614, 0.04621, 0.009939, 0.08071, 0.009939, 0.08071, 0.9702, 0.04622, 0.9702, 0.1289, 0.009939, 0.1289, 0.9702, 0.0961, 0.9702, 0.0961, 0.009939, 0.1847, 0.9357, 0.1953, 0.9246, 0.1953, 0.9574, 0.1866, 0.9702, 0.08071, 0.009939, 0.0961, 0.009939, 0.0961, 0.9702, 0.08071, 0.9702, 0.1859, 0.8614, 0.1753, 0.8503, 0.1866, 0.8215, 0.1953, 0.8343, 0.1599, 0.009939, 0.1753, 0.009939, 0.1753, 0.9702, 0.1599, 0.9702, 0.01747, 0.009939, 0.04621, 0.009939, 0.04622, 0.9702, 0.01748, 0.9702, 0.1599, 0.009939, 0.1599, 0.9702, 0.1289, 0.9702, 0.1289, 0.009939, 0.1753, 0.9086, 0.1839, 0.8958, 0.1953, 0.9246, 0.1847, 0.9357, 0.1839, 0.8958, 0.1753, 0.8831, 0.1753, 0.8503, 0.1859, 0.8614, 0.04621, 0.009939, 0.08071, 0.009939, 0.08071, 0.9702, 0.04622, 0.9702, 0.1289, 0.009939, 0.1289, 0.9702, 0.0961, 0.9702, 0.0961, 0.009939, 0.1847, 0.9357, 0.1953, 0.9246, 0.1953, 0.9574, 0.1866, 0.9702, 0.08071, 0.009939, 0.0961, 0.009939, 0.0961, 0.9702, 0.08071, 0.9702, 0.1859, 0.8614, 0.1753, 0.8503, 0.1866, 0.8215, 0.1953, 0.8343, 0.1599, 0.009939, 0.1753, 0.009939, 0.1753, 0.9702, 0.1599, 0.9702, 0.01747, 0.009939, 0.04621, 0.009939, 0.04622, 0.9702, 0.01748, 0.9702, 0.1599, 0.009939, 0.1599, 0.9702, 0.1289, 0.9702, 0.1289, 0.009939, 0.1753, 0.9086, 0.1839, 0.8958, 0.1953, 0.9246, 0.1847, 0.9357, 0.1839, 0.8958, 0.1753, 0.8831, 0.1753, 0.8503, 0.1859, 0.8614, 0.3966, 0.8996, 0.3966, 0.9686, 0.3866, 0.9686, 0.3866, 0.8996, 0.2387, 0.009939, 0.2939, 0.009939, 0.2939, 0.9702, 0.2388, 0.9702, 0.3126, 0.009939, 0.3126, 0.9702, 0.3025, 0.9702, 0.3025, 0.009939, 0.3764, 0.009939, 0.3764, 0.9702, 0.3212, 0.9702, 0.3212, 0.009939, 0.3866, 0.8965, 0.3866, 0.8274, 0.3966, 0.8274, 0.3966, 0.8965, 0.2301, 0.009939, 0.2301, 0.9702, 0.22, 0.9702, 0.22, 0.009939, 0.3982, 0.9065, 0.3982, 0.9617, 0.3966, 0.9686, 0.3966, 0.8996, 0.3966, 0.9702, 0.3866, 0.9702, 0.3866, 0.9686, 0.3966, 0.9686, 0.385, 0.9617, 0.385, 0.9065, 0.3866, 0.8996, 0.3866, 0.9686, 0.3866, 0.898, 0.3966, 0.898, 0.3966, 0.8996, 0.3866, 0.8996, 0.3866, 0.8274, 0.3866, 0.8965, 0.385, 0.8895, 0.385, 0.8344, 0.3025, 0.009939, 0.3025, 0.9702, 0.2939, 0.9702, 0.2939, 0.009939, 0.2301, 0.9702, 0.2301, 0.009939, 0.2387, 0.009939, 0.2388, 0.9702, 0.3212, 0.009939, 0.3212, 0.9702, 0.3126, 0.9702, 0.3126, 0.009939, 0.3866, 0.8965, 0.3966, 0.8965, 0.3966, 0.898, 0.3866, 0.898, 0.385, 0.009939, 0.385, 0.9702, 0.3764, 0.9702, 0.3764, 0.009939, 0.3966, 0.8965, 0.3966, 0.8274, 0.3982, 0.8344, 0.3982, 0.8895, 0.3866, 0.8259, 0.3966, 0.8259, 0.3966, 0.8274, 0.3866, 0.8274, 0.3966, 0.8274, 0.3966, 0.8259, 0.3982, 0.8344, 0.385, 0.9065, 0.3866, 0.898, 0.3866, 0.8996, 0.385, 0.9617, 0.3866, 0.9686, 0.3866, 0.9702, 0.3982, 0.8895, 0.3966, 0.898, 0.3966, 0.8965, 0.3866, 0.898, 0.385, 0.8895, 0.3866, 0.8965, 0.3966, 0.9702, 0.3966, 0.9686, 0.3982, 0.9617, 0.3982, 0.9065, 0.3966, 0.8996, 0.3966, 0.898, 0.3866, 0.8274, 0.385, 0.8344, 0.3866, 0.8259, 0.0034, 0.9767, 0.0034, 0.9901, -0.009939, 0.9901, -0.009939, 0.9767, 0.0034, 0.9367, 0.0034, 0.95, -0.009939, 0.95, -0.009939, 0.9367, 0.0034, 0.95, 0.0034, 0.9634, -0.009939, 0.9634, -0.009939, 0.95, 0.0034, 0.9634, 0.0034, 0.9767, -0.009939, 0.9767, -0.009939, 0.9634, -0.009939, 0.9367, -0.009939, 0.9234, 0.003402, 0.9234, 0.003402, 0.9367, 0.9901, 0.9634, 0.9901, 0.9767, 0.0034, 0.9767, 0.0034, 0.9634, 0.01674, 0.9367, 0.003402, 0.9367, 0.003402, 0.9234, 0.01674, 0.9234, 0.9901, 0.9367, 0.9901, 0.95, 0.0034, 0.95, 0.0034, 0.9367, 0.9901, 0.9767, 0.9901, 0.9901, 0.0034, 0.9901, 0.0034, 0.9767, 0.9901, 0.95, 0.9901, 0.9634, 0.0034, 0.9634, 0.0034, 0.95, 0.0034, 0.9767, -0.009939, 0.9767, -0.009939, 0.9901, 0.0034, 0.9901, 0.0034, 0.9367, -0.009939, 0.9367, -0.009939, 0.95, 0.0034, 0.95, 0.0034, 0.95, -0.009939, 0.95, -0.009939, 0.9634, 0.0034, 0.9634, 0.0034, 0.9634, -0.009939, 0.9634, -0.009939, 0.9767, 0.0034, 0.9767, -0.009939, 0.9367, -0.009939, 0.9234, 0.003402, 0.9234, 0.003402, 0.9367, 0.9901, 0.9634, 0.0034, 0.9634, 0.0034, 0.9767, 0.9901, 0.9767, 0.01674, 0.9367, 0.003402, 0.9367, 0.003402, 0.9234, 0.01674, 0.9234, 0.9901, 0.9367, 0.0034, 0.9367, 0.0034, 0.95, 0.9901, 0.95, 0.9901, 0.9767, 0.0034, 0.9767, 0.0034, 0.9901, 0.9901, 0.9901, 0.9901, 0.95, 0.0034, 0.95, 0.0034, 0.9634, 0.9901, 0.9634])
me_blinds.materials.append(mat_wood)
me_blinds.materials.append(mat_grey_mid)
me_blinds.use_remesh_preserve_volume = False
me_blinds.use_remesh_preserve_attributes = False
me_blinds.use_mirror_vertex_groups = False
me_blinds.update()

# ---- objects
ob_blinds = bpy.data.objects.new('Blinds', me_blinds)
ob_lamp = bpy.data.objects.new('Lamp', light_lamp)
ob_camera = bpy.data.objects.new('Camera', cam_camera)

# ---- transforms, parenting, visibility, modifiers, constraints
ob_blinds.location = (0.0, 0.0, 0.0)
ob_blinds.rotation_euler = (1.571, -0.0, 0.0)
ob_blinds.lock_rotations_4d = False
ob_blinds.empty_display_type = 'ARROWS'
ob_blinds.lineart.crease_threshold = 0.0
ob_lamp.location = (4.076, 1.005, 5.904)
ob_lamp.rotation_euler = (0.6503, 0.05522, 1.866)
ob_lamp.lock_rotations_4d = False
ob_lamp.empty_display_type = 'ARROWS'
ob_lamp.color = (0.0, 0.0, 0.0, 0.0)
ob_lamp.lineart.crease_threshold = 0.0
ob_camera.location = (7.481, -6.508, 5.344)
ob_camera.rotation_euler = (1.109, 0.01082, 0.8149)
ob_camera.lock_rotations_4d = False
ob_camera.empty_display_type = 'ARROWS'
ob_camera.color = (0.0, 0.0, 0.0, 0.0)
ob_camera.display_type = 'WIRE'
ob_camera.lineart.crease_threshold = 0.0

# ---- collection membership
col_collection_1.objects.link(ob_blinds)
col_collection_1.objects.link(ob_lamp)
col_collection_1.objects.link(ob_camera)

# ---- scene / render settings (as saved in the file)
scene.camera = ob_camera
scene.frame_start = 1; scene.frame_end = 250; scene.frame_set(1)
scene.render.engine = 'BLENDER_EEVEE_NEXT'
scene.render.image_settings.color_mode = 'RGB'
scene.render.image_settings.compression = 90
scene.render.resolution_percentage = 50
scene.render.dither_intensity = 0.0
scene.render.bake_margin = 2
scene.render.bake_bias = 0.0
scene.cycles.use_denoising = False
scene.cycles.samples = 10
scene.cycles.sampling_pattern = 'TABULATED_SOBOL'
scene.cycles.light_sampling_threshold = 0.0
scene.cycles.use_adaptive_sampling = False
scene.cycles.use_light_tree = False
scene.cycles.blur_glossy = 0.0
scene.cycles.volume_bounces = 1
scene.cycles.pixel_filter_type = 'GAUSSIAN'
scene.cycles.sample_clamp_indirect = 0.0
scene.view_settings.view_transform = 'Standard'
bpy.context.view_layer.update()
